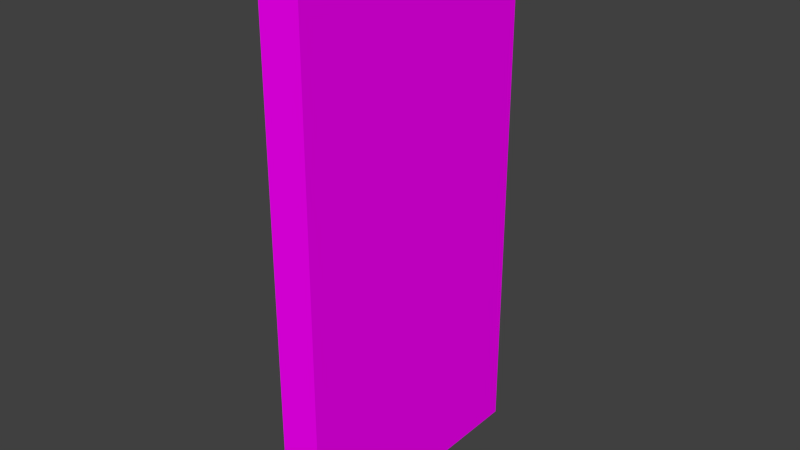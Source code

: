 # Source: thick_door.blend  (saved by Blender 2.76.0; exported with 4.5.12 LTS)
import bpy
from mathutils import Matrix  # noqa: F401  (used for matrix-valued properties, if any)

bpy.ops.wm.read_factory_settings(use_empty=True)
scene = bpy.context.scene
scene.name = 'Scene'

# ---- collections
col_collection_1 = bpy.data.collections.new('Collection 1'); scene.collection.children.link(col_collection_1)

# ---- images (referenced by path relative to the original .blend; pixels are not part of the script)
import os
ASSET_DIR = os.environ.get("B2B_ASSET_DIR", "")  # directory of the original .blend (textures are referenced by path, not embedded)
HERE = os.path.dirname(os.path.abspath(__file__))  # packed textures are extracted next to this script under _unpacked/

def load_image(name, relpath, width, height, colorspace="sRGB"):
    """Load a texture the original file referenced (path relative to the .blend, or extracted next to this script)."""
    p = next((c for c in (os.path.join(HERE, relpath), os.path.join(ASSET_DIR, relpath)) if relpath and os.path.exists(c)), "")
    if p:
        img = bpy.data.images.load(p, check_existing=True)
        img.name = name
    else:  # same state as the original file: an image datablock whose file is absent (Cycles renders it pink)
        img = bpy.data.images.new(name, width, height)
        img.source = "FILE"
        img.filepath = "//" + (relpath or name)
    img.colorspace_settings.name = colorspace
    return img
img_x256_red_png = load_image('x256_red.png', 'x256_red.png', 1024, 1024, 'sRGB')

# ---- materials (node trees are filled in below, after node groups)
mat_thickdoor = bpy.data.materials.new('Thickdoor')
mat_thickdoor.alpha_threshold = 0.0
mat_thickdoor.roughness = 0.5
mat_thickdoor.line_color = (0.0, 0.0, 0.0, 1.0)

# ---- material node trees
mat_thickdoor.use_nodes = True; mat_thickdoor.node_tree.nodes.clear()
_N = mat_thickdoor.node_tree.nodes; _L = mat_thickdoor.node_tree.links
n0 = _N.new('ShaderNodeOutputMaterial'); n0.name = 'Material Output'; n0.location = (300, 300)
n1 = _N.new('ShaderNodeBsdfDiffuse'); n1.name = 'Diffuse BSDF'; n1.location = (10, 300)
n2 = _N.new('ShaderNodeTexImage'); n2.name = 'Image Texture'; n2.location = (-180, 300)
n2.width = 140
n2.image = img_x256_red_png
_L.new(n1.outputs[0], n0.inputs[0])
_L.new(n2.outputs[0], n1.inputs[0])
n0.is_active_output = True

# ---- world
world_world = bpy.data.worlds.new('World'); scene.world = world_world
world_world.color = (0.05088, 0.05088, 0.05088)
world_world.use_sun_shadow = False
world_world.sun_shadow_jitter_overblur = 0.0
world_world.cycles.sampling_method = 'MANUAL'
world_world.cycles.sample_map_resolution = 256

# ---- meshes
me_cube = bpy.data.meshes.new('Cube')
me_cube.from_pydata([(0.075, 0.5, -1.0), (0.075, -0.5, -1.0), (-0.075, -0.5, -1.0), (-0.075, 0.5, -1.0), (0.075, 0.5, 1.0), (0.075, -0.5, 1.0), (-0.075, -0.5, 1.0), (-0.075, 0.5, 1.0)], [], [(0, 1, 2, 3), (4, 7, 6, 5), (0, 4, 5, 1), (1, 5, 6, 2), (2, 6, 7, 3), (4, 0, 3, 7)])
_uv = me_cube.uv_layers.new(name='UVMap')
_uv.uv.foreach_set('vector', [1.0, 0.5, 1.0, 1.0, 0.9767, 1.0, 0.9767, 0.5, 1.0, 0.5, 0.9767, 0.5, 0.9767, 4.619e-07, 1.0, 0.0, 0.4651, 0.0, 0.4651, 1.0, 0.0, 1.0, 3.05e-07, 8.941e-08, 0.9767, 0.0, 0.9767, 1.0, 0.9535, 1.0, 0.9535, 2.98e-08, 0.4651, 1.0, 0.4651, 5.96e-08, 0.9302, 0.0, 0.9302, 1.0, 0.9302, 1.0, 0.9302, 5.96e-08, 0.9535, 0.0, 0.9535, 1.0])
me_cube.materials.append(mat_thickdoor)
me_cube.use_remesh_preserve_volume = False
me_cube.use_remesh_preserve_attributes = False
me_cube.use_mirror_vertex_groups = False
me_cube.update()

# ---- objects
ob_cube = bpy.data.objects.new('Cube', me_cube)

# ---- transforms, parenting, visibility, modifiers, constraints
ob_cube.location = (0.0, -1.156e-08, 1.0)
ob_cube.lock_rotations_4d = False
ob_cube.empty_display_type = 'ARROWS'
ob_cube.lineart.crease_threshold = 0.0

# ---- collection membership
col_collection_1.objects.link(ob_cube)

# ---- scene / render settings (as saved in the file)
scene.frame_start = 1; scene.frame_end = 250; scene.frame_set(2)
scene.render.engine = 'CYCLES'
scene.render.resolution_percentage = 50
scene.render.dither_intensity = 0.0
scene.cycles.use_denoising = False
scene.cycles.samples = 10
scene.cycles.sampling_pattern = 'TABULATED_SOBOL'
scene.cycles.light_sampling_threshold = 0.0
scene.cycles.use_adaptive_sampling = False
scene.cycles.use_light_tree = False
scene.cycles.blur_glossy = 0.0
scene.cycles.pixel_filter_type = 'GAUSSIAN'
scene.cycles.sample_clamp_indirect = 0.0
scene.view_settings.view_transform = 'Standard'
bpy.context.view_layer.update()

# ---- added for rendering (the .blend has no active camera and no usable light): camera, sun
cam_auto = bpy.data.cameras.new('AutoCamera')
cam_auto.lens = 50.0
cam_auto.sensor_width = 36.0
cam_auto.clip_end = 1000.0
ob_auto_camera = bpy.data.objects.new('AutoCamera', cam_auto)
scene.collection.objects.link(ob_auto_camera)
ob_auto_camera.location = (2.07352, -2.48822, 2.65881)
ob_auto_camera.rotation_euler = (1.09748, -7.21219e-08, 0.694738)
scene.camera = ob_auto_camera
light_auto_sun = bpy.data.lights.new('AutoSun', 'SUN')
light_auto_sun.energy = 3.0
light_auto_sun.angle = 0.0523599
ob_auto_sun = bpy.data.objects.new('AutoSun', light_auto_sun)
scene.collection.objects.link(ob_auto_sun)
ob_auto_sun.rotation_euler = (0.872665, 0.174533, 0.523599)
bpy.context.view_layer.update()
